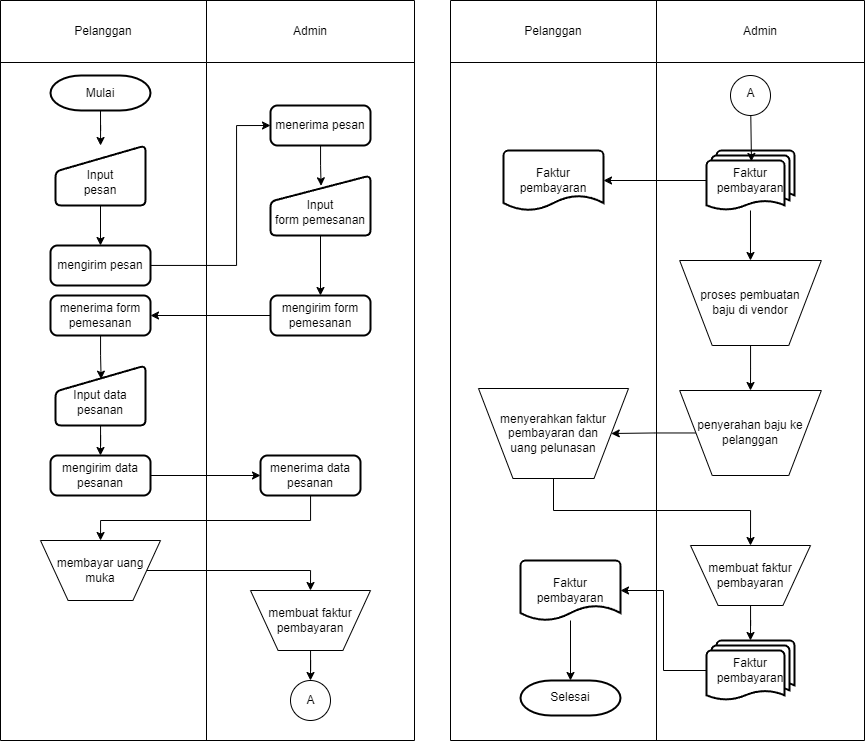

The diagram above was exported from draw.io. Its source (the exported page's mxGraphModel, read from the mxfile embedded in the PNG):
<mxGraphModel dx="1687" dy="984" grid="1" gridSize="10" guides="1" tooltips="1" connect="1" arrows="1" fold="1" page="1" pageScale="1" pageWidth="827" pageHeight="1169" math="0" shadow="0">
  <root>
    <mxCell id="0" />
    <mxCell id="1" parent="0" />
    <mxCell id="10C7c8WW6-wFNOMcWgSs-6" value="" style="shape=table;startSize=0;container=1;collapsible=0;childLayout=tableLayout;movable=0;resizable=0;rotatable=0;deletable=0;editable=0;locked=1;connectable=0;" parent="1" vertex="1">
      <mxGeometry x="230" y="40" width="414" height="740" as="geometry" />
    </mxCell>
    <mxCell id="10C7c8WW6-wFNOMcWgSs-7" value="" style="shape=tableRow;horizontal=0;startSize=0;swimlaneHead=0;swimlaneBody=0;strokeColor=inherit;top=0;left=0;bottom=0;right=0;collapsible=0;dropTarget=0;fillColor=none;points=[[0,0.5],[1,0.5]];portConstraint=eastwest;" parent="10C7c8WW6-wFNOMcWgSs-6" vertex="1">
      <mxGeometry width="414" height="62" as="geometry" />
    </mxCell>
    <mxCell id="10C7c8WW6-wFNOMcWgSs-8" value="Pelanggan" style="shape=partialRectangle;html=1;whiteSpace=wrap;connectable=0;strokeColor=inherit;overflow=hidden;fillColor=none;top=0;left=0;bottom=0;right=0;pointerEvents=1;" parent="10C7c8WW6-wFNOMcWgSs-7" vertex="1">
      <mxGeometry width="206" height="62" as="geometry">
        <mxRectangle width="206" height="62" as="alternateBounds" />
      </mxGeometry>
    </mxCell>
    <mxCell id="10C7c8WW6-wFNOMcWgSs-9" value="Admin" style="shape=partialRectangle;html=1;whiteSpace=wrap;connectable=0;strokeColor=inherit;overflow=hidden;fillColor=none;top=0;left=0;bottom=0;right=0;pointerEvents=1;movable=0;resizable=0;rotatable=0;deletable=0;editable=0;locked=1;" parent="10C7c8WW6-wFNOMcWgSs-7" vertex="1">
      <mxGeometry x="206" width="208" height="62" as="geometry">
        <mxRectangle width="208" height="62" as="alternateBounds" />
      </mxGeometry>
    </mxCell>
    <mxCell id="10C7c8WW6-wFNOMcWgSs-10" value="" style="shape=tableRow;horizontal=0;startSize=0;swimlaneHead=0;swimlaneBody=0;strokeColor=inherit;top=0;left=0;bottom=0;right=0;collapsible=0;dropTarget=0;fillColor=none;points=[[0,0.5],[1,0.5]];portConstraint=eastwest;" parent="10C7c8WW6-wFNOMcWgSs-6" vertex="1">
      <mxGeometry y="62" width="414" height="678" as="geometry" />
    </mxCell>
    <mxCell id="10C7c8WW6-wFNOMcWgSs-11" value="" style="shape=partialRectangle;html=1;whiteSpace=wrap;connectable=0;strokeColor=inherit;overflow=hidden;fillColor=none;top=0;left=0;bottom=0;right=0;pointerEvents=1;" parent="10C7c8WW6-wFNOMcWgSs-10" vertex="1">
      <mxGeometry width="206" height="678" as="geometry">
        <mxRectangle width="206" height="678" as="alternateBounds" />
      </mxGeometry>
    </mxCell>
    <mxCell id="10C7c8WW6-wFNOMcWgSs-12" value="" style="shape=partialRectangle;html=1;whiteSpace=wrap;connectable=0;strokeColor=inherit;overflow=hidden;fillColor=none;top=0;left=0;bottom=0;right=0;pointerEvents=1;" parent="10C7c8WW6-wFNOMcWgSs-10" vertex="1">
      <mxGeometry x="206" width="208" height="678" as="geometry">
        <mxRectangle width="208" height="678" as="alternateBounds" />
      </mxGeometry>
    </mxCell>
    <mxCell id="10C7c8WW6-wFNOMcWgSs-28" style="edgeStyle=orthogonalEdgeStyle;rounded=0;orthogonalLoop=1;jettySize=auto;html=1;entryX=0.5;entryY=0;entryDx=0;entryDy=0;" parent="1" source="10C7c8WW6-wFNOMcWgSs-16" target="10C7c8WW6-wFNOMcWgSs-27" edge="1">
      <mxGeometry relative="1" as="geometry" />
    </mxCell>
    <mxCell id="10C7c8WW6-wFNOMcWgSs-16" value="&lt;br&gt;Input&lt;br&gt;pesan" style="html=1;strokeWidth=2;shape=manualInput;whiteSpace=wrap;rounded=1;size=26;arcSize=11;" parent="1" vertex="1">
      <mxGeometry x="285" y="185" width="90" height="60" as="geometry" />
    </mxCell>
    <mxCell id="10C7c8WW6-wFNOMcWgSs-19" style="edgeStyle=orthogonalEdgeStyle;rounded=0;orthogonalLoop=1;jettySize=auto;html=1;exitX=0.5;exitY=1;exitDx=0;exitDy=0;exitPerimeter=0;" parent="1" source="clxquNacvnW6Xdt5-p_4-99" target="10C7c8WW6-wFNOMcWgSs-16" edge="1">
      <mxGeometry relative="1" as="geometry">
        <mxPoint x="330" y="160" as="sourcePoint" />
      </mxGeometry>
    </mxCell>
    <mxCell id="10C7c8WW6-wFNOMcWgSs-30" style="edgeStyle=orthogonalEdgeStyle;rounded=0;orthogonalLoop=1;jettySize=auto;html=1;entryX=0;entryY=0.5;entryDx=0;entryDy=0;" parent="1" source="10C7c8WW6-wFNOMcWgSs-27" target="10C7c8WW6-wFNOMcWgSs-29" edge="1">
      <mxGeometry relative="1" as="geometry">
        <Array as="points">
          <mxPoint x="466" y="305" />
          <mxPoint x="466" y="165" />
        </Array>
      </mxGeometry>
    </mxCell>
    <mxCell id="10C7c8WW6-wFNOMcWgSs-27" value="mengirim pesan" style="rounded=1;whiteSpace=wrap;html=1;absoluteArcSize=1;arcSize=14;strokeWidth=2;" parent="1" vertex="1">
      <mxGeometry x="280" y="285" width="100" height="40" as="geometry" />
    </mxCell>
    <mxCell id="10C7c8WW6-wFNOMcWgSs-29" value="menerima pesan" style="rounded=1;whiteSpace=wrap;html=1;absoluteArcSize=1;arcSize=14;strokeWidth=2;" parent="1" vertex="1">
      <mxGeometry x="500" y="145" width="100" height="40" as="geometry" />
    </mxCell>
    <mxCell id="10C7c8WW6-wFNOMcWgSs-34" style="edgeStyle=orthogonalEdgeStyle;rounded=0;orthogonalLoop=1;jettySize=auto;html=1;entryX=0.5;entryY=0;entryDx=0;entryDy=0;" parent="1" source="10C7c8WW6-wFNOMcWgSs-31" target="10C7c8WW6-wFNOMcWgSs-33" edge="1">
      <mxGeometry relative="1" as="geometry" />
    </mxCell>
    <mxCell id="10C7c8WW6-wFNOMcWgSs-31" value="&lt;br&gt;Input&lt;br&gt;form pemesanan" style="html=1;strokeWidth=2;shape=manualInput;whiteSpace=wrap;rounded=1;size=26;arcSize=11;" parent="1" vertex="1">
      <mxGeometry x="500" y="215" width="100" height="60" as="geometry" />
    </mxCell>
    <mxCell id="10C7c8WW6-wFNOMcWgSs-32" style="edgeStyle=orthogonalEdgeStyle;rounded=0;orthogonalLoop=1;jettySize=auto;html=1;entryX=0.506;entryY=0.172;entryDx=0;entryDy=0;entryPerimeter=0;" parent="1" source="10C7c8WW6-wFNOMcWgSs-29" target="10C7c8WW6-wFNOMcWgSs-31" edge="1">
      <mxGeometry relative="1" as="geometry" />
    </mxCell>
    <mxCell id="10C7c8WW6-wFNOMcWgSs-36" style="edgeStyle=orthogonalEdgeStyle;rounded=0;orthogonalLoop=1;jettySize=auto;html=1;entryX=1;entryY=0.5;entryDx=0;entryDy=0;" parent="1" source="10C7c8WW6-wFNOMcWgSs-33" target="10C7c8WW6-wFNOMcWgSs-35" edge="1">
      <mxGeometry relative="1" as="geometry" />
    </mxCell>
    <mxCell id="10C7c8WW6-wFNOMcWgSs-33" value="mengirim form pemesanan" style="rounded=1;whiteSpace=wrap;html=1;absoluteArcSize=1;arcSize=14;strokeWidth=2;" parent="1" vertex="1">
      <mxGeometry x="500" y="335" width="100" height="40" as="geometry" />
    </mxCell>
    <mxCell id="10C7c8WW6-wFNOMcWgSs-35" value="menerima form&lt;br&gt;pemesanan" style="rounded=1;whiteSpace=wrap;html=1;absoluteArcSize=1;arcSize=14;strokeWidth=2;" parent="1" vertex="1">
      <mxGeometry x="280" y="335" width="100" height="40" as="geometry" />
    </mxCell>
    <mxCell id="10C7c8WW6-wFNOMcWgSs-40" style="edgeStyle=orthogonalEdgeStyle;rounded=0;orthogonalLoop=1;jettySize=auto;html=1;entryX=0.5;entryY=0;entryDx=0;entryDy=0;" parent="1" source="10C7c8WW6-wFNOMcWgSs-37" target="10C7c8WW6-wFNOMcWgSs-39" edge="1">
      <mxGeometry relative="1" as="geometry" />
    </mxCell>
    <mxCell id="10C7c8WW6-wFNOMcWgSs-37" value="&lt;br&gt;Input data&lt;br&gt;pesanan" style="html=1;strokeWidth=2;shape=manualInput;whiteSpace=wrap;rounded=1;size=26;arcSize=11;" parent="1" vertex="1">
      <mxGeometry x="285" y="405" width="90" height="60" as="geometry" />
    </mxCell>
    <mxCell id="10C7c8WW6-wFNOMcWgSs-38" style="edgeStyle=orthogonalEdgeStyle;rounded=0;orthogonalLoop=1;jettySize=auto;html=1;entryX=0.507;entryY=0.228;entryDx=0;entryDy=0;entryPerimeter=0;" parent="1" source="10C7c8WW6-wFNOMcWgSs-35" target="10C7c8WW6-wFNOMcWgSs-37" edge="1">
      <mxGeometry relative="1" as="geometry" />
    </mxCell>
    <mxCell id="clxquNacvnW6Xdt5-p_4-2" style="edgeStyle=orthogonalEdgeStyle;rounded=0;orthogonalLoop=1;jettySize=auto;html=1;entryX=0;entryY=0.5;entryDx=0;entryDy=0;" edge="1" parent="1" source="10C7c8WW6-wFNOMcWgSs-39" target="clxquNacvnW6Xdt5-p_4-1">
      <mxGeometry relative="1" as="geometry" />
    </mxCell>
    <mxCell id="10C7c8WW6-wFNOMcWgSs-39" value="mengirim data pesanan" style="rounded=1;whiteSpace=wrap;html=1;absoluteArcSize=1;arcSize=14;strokeWidth=2;" parent="1" vertex="1">
      <mxGeometry x="280" y="495" width="100" height="40" as="geometry" />
    </mxCell>
    <mxCell id="clxquNacvnW6Xdt5-p_4-4" style="edgeStyle=orthogonalEdgeStyle;rounded=0;orthogonalLoop=1;jettySize=auto;html=1;" edge="1" parent="1" source="clxquNacvnW6Xdt5-p_4-1" target="clxquNacvnW6Xdt5-p_4-3">
      <mxGeometry relative="1" as="geometry">
        <Array as="points">
          <mxPoint x="540" y="560" />
          <mxPoint x="330" y="560" />
        </Array>
      </mxGeometry>
    </mxCell>
    <mxCell id="clxquNacvnW6Xdt5-p_4-1" value="menerima data pesanan" style="rounded=1;whiteSpace=wrap;html=1;absoluteArcSize=1;arcSize=14;strokeWidth=2;" vertex="1" parent="1">
      <mxGeometry x="490" y="495" width="100" height="40" as="geometry" />
    </mxCell>
    <mxCell id="clxquNacvnW6Xdt5-p_4-6" style="edgeStyle=orthogonalEdgeStyle;rounded=0;orthogonalLoop=1;jettySize=auto;html=1;entryX=0.5;entryY=0;entryDx=0;entryDy=0;" edge="1" parent="1" source="clxquNacvnW6Xdt5-p_4-3" target="clxquNacvnW6Xdt5-p_4-5">
      <mxGeometry relative="1" as="geometry" />
    </mxCell>
    <mxCell id="clxquNacvnW6Xdt5-p_4-3" value="membayar uang muka" style="verticalLabelPosition=middle;verticalAlign=middle;html=1;shape=trapezoid;perimeter=trapezoidPerimeter;whiteSpace=wrap;size=0.23;arcSize=10;flipV=1;labelPosition=center;align=center;" vertex="1" parent="1">
      <mxGeometry x="270" y="580" width="120" height="60" as="geometry" />
    </mxCell>
    <mxCell id="clxquNacvnW6Xdt5-p_4-5" value="membuat faktur pembayaran" style="verticalLabelPosition=middle;verticalAlign=middle;html=1;shape=trapezoid;perimeter=trapezoidPerimeter;whiteSpace=wrap;size=0.23;arcSize=10;flipV=1;labelPosition=center;align=center;" vertex="1" parent="1">
      <mxGeometry x="480" y="630" width="120" height="60" as="geometry" />
    </mxCell>
    <mxCell id="clxquNacvnW6Xdt5-p_4-7" value="" style="verticalLabelPosition=bottom;verticalAlign=top;html=1;shape=mxgraph.flowchart.on-page_reference;align=center;" vertex="1" parent="1">
      <mxGeometry x="520" y="720" width="40" height="40" as="geometry" />
    </mxCell>
    <mxCell id="clxquNacvnW6Xdt5-p_4-8" style="edgeStyle=orthogonalEdgeStyle;rounded=0;orthogonalLoop=1;jettySize=auto;html=1;entryX=0.5;entryY=0;entryDx=0;entryDy=0;entryPerimeter=0;" edge="1" parent="1" source="clxquNacvnW6Xdt5-p_4-5" target="clxquNacvnW6Xdt5-p_4-7">
      <mxGeometry relative="1" as="geometry" />
    </mxCell>
    <mxCell id="clxquNacvnW6Xdt5-p_4-41" value="" style="shape=table;startSize=0;container=1;collapsible=0;childLayout=tableLayout;movable=0;resizable=0;rotatable=0;deletable=0;editable=0;locked=1;connectable=0;" vertex="1" parent="1">
      <mxGeometry x="680" y="40" width="414" height="740" as="geometry" />
    </mxCell>
    <mxCell id="clxquNacvnW6Xdt5-p_4-42" value="" style="shape=tableRow;horizontal=0;startSize=0;swimlaneHead=0;swimlaneBody=0;strokeColor=inherit;top=0;left=0;bottom=0;right=0;collapsible=0;dropTarget=0;fillColor=none;points=[[0,0.5],[1,0.5]];portConstraint=eastwest;" vertex="1" parent="clxquNacvnW6Xdt5-p_4-41">
      <mxGeometry width="414" height="62" as="geometry" />
    </mxCell>
    <mxCell id="clxquNacvnW6Xdt5-p_4-43" value="Pelanggan" style="shape=partialRectangle;html=1;whiteSpace=wrap;connectable=0;strokeColor=inherit;overflow=hidden;fillColor=none;top=0;left=0;bottom=0;right=0;pointerEvents=1;" vertex="1" parent="clxquNacvnW6Xdt5-p_4-42">
      <mxGeometry width="206" height="62" as="geometry">
        <mxRectangle width="206" height="62" as="alternateBounds" />
      </mxGeometry>
    </mxCell>
    <mxCell id="clxquNacvnW6Xdt5-p_4-44" value="Admin" style="shape=partialRectangle;html=1;whiteSpace=wrap;connectable=0;strokeColor=inherit;overflow=hidden;fillColor=none;top=0;left=0;bottom=0;right=0;pointerEvents=1;movable=0;resizable=0;rotatable=0;deletable=0;editable=0;locked=1;" vertex="1" parent="clxquNacvnW6Xdt5-p_4-42">
      <mxGeometry x="206" width="208" height="62" as="geometry">
        <mxRectangle width="208" height="62" as="alternateBounds" />
      </mxGeometry>
    </mxCell>
    <mxCell id="clxquNacvnW6Xdt5-p_4-45" value="" style="shape=tableRow;horizontal=0;startSize=0;swimlaneHead=0;swimlaneBody=0;strokeColor=inherit;top=0;left=0;bottom=0;right=0;collapsible=0;dropTarget=0;fillColor=none;points=[[0,0.5],[1,0.5]];portConstraint=eastwest;" vertex="1" parent="clxquNacvnW6Xdt5-p_4-41">
      <mxGeometry y="62" width="414" height="678" as="geometry" />
    </mxCell>
    <mxCell id="clxquNacvnW6Xdt5-p_4-46" value="" style="shape=partialRectangle;html=1;whiteSpace=wrap;connectable=0;strokeColor=inherit;overflow=hidden;fillColor=none;top=0;left=0;bottom=0;right=0;pointerEvents=1;" vertex="1" parent="clxquNacvnW6Xdt5-p_4-45">
      <mxGeometry width="206" height="678" as="geometry">
        <mxRectangle width="206" height="678" as="alternateBounds" />
      </mxGeometry>
    </mxCell>
    <mxCell id="clxquNacvnW6Xdt5-p_4-47" value="" style="shape=partialRectangle;html=1;whiteSpace=wrap;connectable=0;strokeColor=inherit;overflow=hidden;fillColor=none;top=0;left=0;bottom=0;right=0;pointerEvents=1;" vertex="1" parent="clxquNacvnW6Xdt5-p_4-45">
      <mxGeometry x="206" width="208" height="678" as="geometry">
        <mxRectangle width="208" height="678" as="alternateBounds" />
      </mxGeometry>
    </mxCell>
    <mxCell id="clxquNacvnW6Xdt5-p_4-73" value="" style="verticalLabelPosition=bottom;verticalAlign=top;html=1;shape=mxgraph.flowchart.on-page_reference;align=center;" vertex="1" parent="1">
      <mxGeometry x="960" y="115" width="40" height="40" as="geometry" />
    </mxCell>
    <mxCell id="clxquNacvnW6Xdt5-p_4-80" style="edgeStyle=orthogonalEdgeStyle;rounded=0;orthogonalLoop=1;jettySize=auto;html=1;entryX=0.5;entryY=0;entryDx=0;entryDy=0;" edge="1" parent="1" source="clxquNacvnW6Xdt5-p_4-75" target="clxquNacvnW6Xdt5-p_4-79">
      <mxGeometry relative="1" as="geometry" />
    </mxCell>
    <mxCell id="clxquNacvnW6Xdt5-p_4-75" value="Faktur pembayaran" style="strokeWidth=2;html=1;shape=mxgraph.flowchart.multi-document;whiteSpace=wrap;" vertex="1" parent="1">
      <mxGeometry x="936" y="190" width="88" height="60" as="geometry" />
    </mxCell>
    <mxCell id="clxquNacvnW6Xdt5-p_4-76" style="rounded=0;orthogonalLoop=1;jettySize=auto;html=1;entryX=0.511;entryY=0.183;entryDx=0;entryDy=0;entryPerimeter=0;" edge="1" parent="1" source="clxquNacvnW6Xdt5-p_4-73" target="clxquNacvnW6Xdt5-p_4-75">
      <mxGeometry relative="1" as="geometry" />
    </mxCell>
    <mxCell id="clxquNacvnW6Xdt5-p_4-77" value="Faktur pembayaran" style="strokeWidth=2;html=1;shape=mxgraph.flowchart.document2;whiteSpace=wrap;size=0.25;" vertex="1" parent="1">
      <mxGeometry x="733" y="190" width="100" height="60" as="geometry" />
    </mxCell>
    <mxCell id="clxquNacvnW6Xdt5-p_4-78" style="edgeStyle=orthogonalEdgeStyle;rounded=0;orthogonalLoop=1;jettySize=auto;html=1;entryX=1;entryY=0.5;entryDx=0;entryDy=0;entryPerimeter=0;" edge="1" parent="1" source="clxquNacvnW6Xdt5-p_4-75" target="clxquNacvnW6Xdt5-p_4-77">
      <mxGeometry relative="1" as="geometry" />
    </mxCell>
    <mxCell id="clxquNacvnW6Xdt5-p_4-82" style="edgeStyle=orthogonalEdgeStyle;rounded=0;orthogonalLoop=1;jettySize=auto;html=1;entryX=0.5;entryY=0;entryDx=0;entryDy=0;" edge="1" parent="1" source="clxquNacvnW6Xdt5-p_4-79" target="clxquNacvnW6Xdt5-p_4-81">
      <mxGeometry relative="1" as="geometry" />
    </mxCell>
    <mxCell id="clxquNacvnW6Xdt5-p_4-79" value="proses pembuatan&lt;br&gt;baju di vendor" style="verticalLabelPosition=middle;verticalAlign=middle;html=1;shape=trapezoid;perimeter=trapezoidPerimeter;whiteSpace=wrap;size=0.23;arcSize=10;flipV=1;labelPosition=center;align=center;" vertex="1" parent="1">
      <mxGeometry x="909.16" y="300" width="141.67" height="85" as="geometry" />
    </mxCell>
    <mxCell id="clxquNacvnW6Xdt5-p_4-91" style="edgeStyle=orthogonalEdgeStyle;rounded=0;orthogonalLoop=1;jettySize=auto;html=1;entryX=1;entryY=0.5;entryDx=0;entryDy=0;" edge="1" parent="1" source="clxquNacvnW6Xdt5-p_4-81" target="clxquNacvnW6Xdt5-p_4-90">
      <mxGeometry relative="1" as="geometry" />
    </mxCell>
    <mxCell id="clxquNacvnW6Xdt5-p_4-81" value="penyerahan baju ke pelanggan" style="verticalLabelPosition=middle;verticalAlign=middle;html=1;shape=trapezoid;perimeter=trapezoidPerimeter;whiteSpace=wrap;size=0.23;arcSize=10;flipV=1;labelPosition=center;align=center;" vertex="1" parent="1">
      <mxGeometry x="909.17" y="430" width="141.67" height="85" as="geometry" />
    </mxCell>
    <mxCell id="clxquNacvnW6Xdt5-p_4-93" style="edgeStyle=orthogonalEdgeStyle;rounded=0;orthogonalLoop=1;jettySize=auto;html=1;entryX=0.5;entryY=0;entryDx=0;entryDy=0;" edge="1" parent="1" source="clxquNacvnW6Xdt5-p_4-90" target="clxquNacvnW6Xdt5-p_4-92">
      <mxGeometry relative="1" as="geometry">
        <Array as="points">
          <mxPoint x="783" y="550" />
          <mxPoint x="980" y="550" />
        </Array>
      </mxGeometry>
    </mxCell>
    <mxCell id="clxquNacvnW6Xdt5-p_4-90" value="menyerahkan faktur&lt;br&gt;pembayaran dan &lt;br&gt;uang pelunasan" style="verticalLabelPosition=middle;verticalAlign=middle;html=1;shape=trapezoid;perimeter=trapezoidPerimeter;whiteSpace=wrap;size=0.23;arcSize=10;flipV=1;labelPosition=center;align=center;" vertex="1" parent="1">
      <mxGeometry x="708" y="428" width="150.01" height="90" as="geometry" />
    </mxCell>
    <mxCell id="clxquNacvnW6Xdt5-p_4-92" value="membuat faktur pembayaran" style="verticalLabelPosition=middle;verticalAlign=middle;html=1;shape=trapezoid;perimeter=trapezoidPerimeter;whiteSpace=wrap;size=0.23;arcSize=10;flipV=1;labelPosition=center;align=center;" vertex="1" parent="1">
      <mxGeometry x="920.01" y="585" width="120" height="60" as="geometry" />
    </mxCell>
    <mxCell id="clxquNacvnW6Xdt5-p_4-94" value="Faktur pembayaran" style="strokeWidth=2;html=1;shape=mxgraph.flowchart.multi-document;whiteSpace=wrap;" vertex="1" parent="1">
      <mxGeometry x="935.99" y="680" width="88" height="60" as="geometry" />
    </mxCell>
    <mxCell id="clxquNacvnW6Xdt5-p_4-95" style="edgeStyle=orthogonalEdgeStyle;rounded=0;orthogonalLoop=1;jettySize=auto;html=1;entryX=0.5;entryY=0;entryDx=0;entryDy=0;entryPerimeter=0;" edge="1" parent="1" source="clxquNacvnW6Xdt5-p_4-92" target="clxquNacvnW6Xdt5-p_4-94">
      <mxGeometry relative="1" as="geometry" />
    </mxCell>
    <mxCell id="clxquNacvnW6Xdt5-p_4-96" value="Faktur pembayaran" style="strokeWidth=2;html=1;shape=mxgraph.flowchart.document2;whiteSpace=wrap;size=0.25;" vertex="1" parent="1">
      <mxGeometry x="750" y="600" width="100" height="60" as="geometry" />
    </mxCell>
    <mxCell id="clxquNacvnW6Xdt5-p_4-97" style="edgeStyle=orthogonalEdgeStyle;rounded=0;orthogonalLoop=1;jettySize=auto;html=1;entryX=1;entryY=0.5;entryDx=0;entryDy=0;entryPerimeter=0;" edge="1" parent="1" source="clxquNacvnW6Xdt5-p_4-94" target="clxquNacvnW6Xdt5-p_4-96">
      <mxGeometry relative="1" as="geometry" />
    </mxCell>
    <mxCell id="clxquNacvnW6Xdt5-p_4-99" value="Mulai" style="strokeWidth=2;html=1;shape=mxgraph.flowchart.terminator;whiteSpace=wrap;" vertex="1" parent="1">
      <mxGeometry x="280" y="115" width="100" height="35" as="geometry" />
    </mxCell>
    <mxCell id="clxquNacvnW6Xdt5-p_4-101" value="Selesai" style="strokeWidth=2;html=1;shape=mxgraph.flowchart.terminator;whiteSpace=wrap;" vertex="1" parent="1">
      <mxGeometry x="750" y="720" width="100" height="35" as="geometry" />
    </mxCell>
    <mxCell id="clxquNacvnW6Xdt5-p_4-102" style="edgeStyle=orthogonalEdgeStyle;rounded=0;orthogonalLoop=1;jettySize=auto;html=1;entryX=0.5;entryY=0;entryDx=0;entryDy=0;entryPerimeter=0;" edge="1" parent="1" source="clxquNacvnW6Xdt5-p_4-96" target="clxquNacvnW6Xdt5-p_4-101">
      <mxGeometry relative="1" as="geometry" />
    </mxCell>
    <mxCell id="ir6GU7hsaN2fiy0YwQMq-1" value="A" style="text;html=1;align=center;verticalAlign=middle;resizable=0;points=[];autosize=1;strokeColor=none;fillColor=none;" vertex="1" parent="1">
      <mxGeometry x="525" y="725" width="30" height="30" as="geometry" />
    </mxCell>
    <mxCell id="ir6GU7hsaN2fiy0YwQMq-2" value="A" style="text;html=1;align=center;verticalAlign=middle;resizable=0;points=[];autosize=1;strokeColor=none;fillColor=none;" vertex="1" parent="1">
      <mxGeometry x="965.01" y="117.5" width="30" height="30" as="geometry" />
    </mxCell>
  </root>
</mxGraphModel>